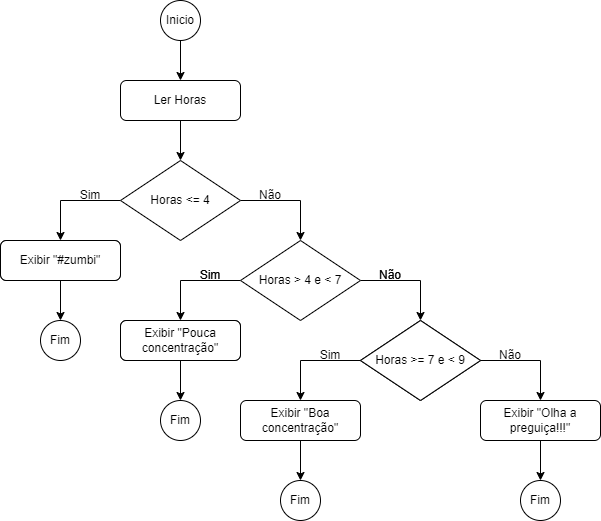

The diagram above was exported from draw.io. Its source (the exported page's mxGraphModel, read from the mxfile embedded in the PNG):
<mxGraphModel dx="942" dy="582" grid="1" gridSize="10" guides="1" tooltips="1" connect="1" arrows="1" fold="1" page="1" pageScale="1" pageWidth="1000" pageHeight="1000" math="0" shadow="0">
  <root>
    <mxCell id="WIyWlLk6GJQsqaUBKTNV-0" />
    <mxCell id="WIyWlLk6GJQsqaUBKTNV-1" parent="WIyWlLk6GJQsqaUBKTNV-0" />
    <mxCell id="So_8clv40--6fV4hb-ei-5" style="edgeStyle=orthogonalEdgeStyle;rounded=0;orthogonalLoop=1;jettySize=auto;html=1;exitX=0.5;exitY=1;exitDx=0;exitDy=0;entryX=0.5;entryY=0;entryDx=0;entryDy=0;" parent="WIyWlLk6GJQsqaUBKTNV-1" source="WIyWlLk6GJQsqaUBKTNV-3" target="So_8clv40--6fV4hb-ei-4" edge="1">
      <mxGeometry relative="1" as="geometry" />
    </mxCell>
    <mxCell id="WIyWlLk6GJQsqaUBKTNV-3" value="Ler Horas" style="rounded=1;whiteSpace=wrap;html=1;fontSize=12;glass=0;strokeWidth=1;shadow=0;" parent="WIyWlLk6GJQsqaUBKTNV-1" vertex="1">
      <mxGeometry x="120" y="80" width="120" height="40" as="geometry" />
    </mxCell>
    <mxCell id="So_8clv40--6fV4hb-ei-2" style="edgeStyle=orthogonalEdgeStyle;rounded=0;orthogonalLoop=1;jettySize=auto;html=1;exitX=0.5;exitY=1;exitDx=0;exitDy=0;" parent="WIyWlLk6GJQsqaUBKTNV-1" source="So_8clv40--6fV4hb-ei-0" target="WIyWlLk6GJQsqaUBKTNV-3" edge="1">
      <mxGeometry relative="1" as="geometry">
        <mxPoint x="100" y="100" as="targetPoint" />
      </mxGeometry>
    </mxCell>
    <mxCell id="So_8clv40--6fV4hb-ei-0" value="Inicio" style="ellipse;whiteSpace=wrap;html=1;aspect=fixed;" parent="WIyWlLk6GJQsqaUBKTNV-1" vertex="1">
      <mxGeometry x="160" width="40" height="40" as="geometry" />
    </mxCell>
    <mxCell id="So_8clv40--6fV4hb-ei-11" style="edgeStyle=orthogonalEdgeStyle;rounded=0;orthogonalLoop=1;jettySize=auto;html=1;exitX=0;exitY=0.5;exitDx=0;exitDy=0;entryX=0.5;entryY=0;entryDx=0;entryDy=0;" parent="WIyWlLk6GJQsqaUBKTNV-1" source="So_8clv40--6fV4hb-ei-4" target="So_8clv40--6fV4hb-ei-9" edge="1">
      <mxGeometry relative="1" as="geometry" />
    </mxCell>
    <mxCell id="So_8clv40--6fV4hb-ei-24" style="edgeStyle=orthogonalEdgeStyle;rounded=0;orthogonalLoop=1;jettySize=auto;html=1;exitX=1;exitY=0.5;exitDx=0;exitDy=0;entryX=0.5;entryY=0;entryDx=0;entryDy=0;" parent="WIyWlLk6GJQsqaUBKTNV-1" source="So_8clv40--6fV4hb-ei-4" target="So_8clv40--6fV4hb-ei-17" edge="1">
      <mxGeometry relative="1" as="geometry" />
    </mxCell>
    <mxCell id="So_8clv40--6fV4hb-ei-4" value="Horas &amp;lt;= 4" style="rhombus;whiteSpace=wrap;html=1;" parent="WIyWlLk6GJQsqaUBKTNV-1" vertex="1">
      <mxGeometry x="120" y="160" width="120" height="80" as="geometry" />
    </mxCell>
    <mxCell id="So_8clv40--6fV4hb-ei-21" style="edgeStyle=orthogonalEdgeStyle;rounded=0;orthogonalLoop=1;jettySize=auto;html=1;exitX=0.5;exitY=1;exitDx=0;exitDy=0;entryX=0.5;entryY=0;entryDx=0;entryDy=0;" parent="WIyWlLk6GJQsqaUBKTNV-1" source="So_8clv40--6fV4hb-ei-9" target="So_8clv40--6fV4hb-ei-19" edge="1">
      <mxGeometry relative="1" as="geometry" />
    </mxCell>
    <mxCell id="So_8clv40--6fV4hb-ei-9" value="&lt;span&gt;Exibir #zumbi&lt;/span&gt;" style="rounded=1;whiteSpace=wrap;html=1;" parent="WIyWlLk6GJQsqaUBKTNV-1" vertex="1">
      <mxGeometry y="240" width="120" height="40" as="geometry" />
    </mxCell>
    <mxCell id="So_8clv40--6fV4hb-ei-12" value="Sim" style="text;html=1;strokeColor=none;fillColor=none;align=center;verticalAlign=middle;whiteSpace=wrap;rounded=0;" parent="WIyWlLk6GJQsqaUBKTNV-1" vertex="1">
      <mxGeometry x="60" y="180" width="60" height="30" as="geometry" />
    </mxCell>
    <mxCell id="So_8clv40--6fV4hb-ei-15" style="edgeStyle=orthogonalEdgeStyle;rounded=0;orthogonalLoop=1;jettySize=auto;html=1;exitX=0.5;exitY=1;exitDx=0;exitDy=0;" parent="WIyWlLk6GJQsqaUBKTNV-1" source="So_8clv40--6fV4hb-ei-9" target="So_8clv40--6fV4hb-ei-9" edge="1">
      <mxGeometry relative="1" as="geometry" />
    </mxCell>
    <mxCell id="So_8clv40--6fV4hb-ei-16" value="Não" style="text;html=1;strokeColor=none;fillColor=none;align=center;verticalAlign=middle;whiteSpace=wrap;rounded=0;" parent="WIyWlLk6GJQsqaUBKTNV-1" vertex="1">
      <mxGeometry x="240" y="180" width="60" height="30" as="geometry" />
    </mxCell>
    <mxCell id="So_8clv40--6fV4hb-ei-29" style="edgeStyle=orthogonalEdgeStyle;rounded=0;orthogonalLoop=1;jettySize=auto;html=1;exitX=0;exitY=0.5;exitDx=0;exitDy=0;entryX=0.5;entryY=0;entryDx=0;entryDy=0;" parent="WIyWlLk6GJQsqaUBKTNV-1" source="So_8clv40--6fV4hb-ei-17" target="So_8clv40--6fV4hb-ei-28" edge="1">
      <mxGeometry relative="1" as="geometry" />
    </mxCell>
    <mxCell id="So_8clv40--6fV4hb-ei-34" style="edgeStyle=orthogonalEdgeStyle;rounded=0;orthogonalLoop=1;jettySize=auto;html=1;exitX=1;exitY=0.5;exitDx=0;exitDy=0;entryX=0.5;entryY=0;entryDx=0;entryDy=0;" parent="WIyWlLk6GJQsqaUBKTNV-1" source="So_8clv40--6fV4hb-ei-17" target="So_8clv40--6fV4hb-ei-32" edge="1">
      <mxGeometry relative="1" as="geometry" />
    </mxCell>
    <mxCell id="So_8clv40--6fV4hb-ei-17" value="Horas &amp;gt; 4 e &amp;lt; 7" style="rhombus;whiteSpace=wrap;html=1;" parent="WIyWlLk6GJQsqaUBKTNV-1" vertex="1">
      <mxGeometry x="240" y="240" width="120" height="80" as="geometry" />
    </mxCell>
    <mxCell id="So_8clv40--6fV4hb-ei-19" value="Fim" style="ellipse;whiteSpace=wrap;html=1;aspect=fixed;" parent="WIyWlLk6GJQsqaUBKTNV-1" vertex="1">
      <mxGeometry x="40" y="320" width="40" height="40" as="geometry" />
    </mxCell>
    <mxCell id="So_8clv40--6fV4hb-ei-25" value="&lt;span&gt;Exibir &quot;#zumbi&quot;&lt;/span&gt;" style="rounded=1;whiteSpace=wrap;html=1;" parent="WIyWlLk6GJQsqaUBKTNV-1" vertex="1">
      <mxGeometry y="240" width="120" height="40" as="geometry" />
    </mxCell>
    <mxCell id="So_8clv40--6fV4hb-ei-28" value="Exibir &quot;Pouca concentração&quot;" style="rounded=1;whiteSpace=wrap;html=1;" parent="WIyWlLk6GJQsqaUBKTNV-1" vertex="1">
      <mxGeometry x="120" y="320" width="120" height="40" as="geometry" />
    </mxCell>
    <mxCell id="So_8clv40--6fV4hb-ei-30" value="Sim" style="text;html=1;strokeColor=none;fillColor=none;align=center;verticalAlign=middle;whiteSpace=wrap;rounded=0;" parent="WIyWlLk6GJQsqaUBKTNV-1" vertex="1">
      <mxGeometry x="180" y="260" width="60" height="30" as="geometry" />
    </mxCell>
    <mxCell id="So_8clv40--6fV4hb-ei-31" value="Não" style="text;html=1;strokeColor=none;fillColor=none;align=center;verticalAlign=middle;whiteSpace=wrap;rounded=0;" parent="WIyWlLk6GJQsqaUBKTNV-1" vertex="1">
      <mxGeometry x="360" y="260" width="60" height="30" as="geometry" />
    </mxCell>
    <mxCell id="So_8clv40--6fV4hb-ei-32" value="Horas &amp;gt;7 e &amp;lt;9" style="rhombus;whiteSpace=wrap;html=1;" parent="WIyWlLk6GJQsqaUBKTNV-1" vertex="1">
      <mxGeometry x="360" y="320" width="120" height="80" as="geometry" />
    </mxCell>
    <mxCell id="So_8clv40--6fV4hb-ei-35" value="Horas &amp;gt;= 7 e &amp;lt; 9" style="rhombus;whiteSpace=wrap;html=1;" parent="WIyWlLk6GJQsqaUBKTNV-1" vertex="1">
      <mxGeometry x="360" y="320" width="120" height="80" as="geometry" />
    </mxCell>
    <mxCell id="So_8clv40--6fV4hb-ei-36" value="Exibir &quot;Pouca concentração&quot;" style="rounded=1;whiteSpace=wrap;html=1;" parent="WIyWlLk6GJQsqaUBKTNV-1" vertex="1">
      <mxGeometry x="120" y="320" width="120" height="40" as="geometry" />
    </mxCell>
    <mxCell id="So_8clv40--6fV4hb-ei-38" value="Sim" style="text;html=1;strokeColor=none;fillColor=none;align=center;verticalAlign=middle;whiteSpace=wrap;rounded=0;" parent="WIyWlLk6GJQsqaUBKTNV-1" vertex="1">
      <mxGeometry x="180" y="260" width="60" height="30" as="geometry" />
    </mxCell>
    <mxCell id="So_8clv40--6fV4hb-ei-39" value="Não" style="text;html=1;strokeColor=none;fillColor=none;align=center;verticalAlign=middle;whiteSpace=wrap;rounded=0;" parent="WIyWlLk6GJQsqaUBKTNV-1" vertex="1">
      <mxGeometry x="360" y="260" width="60" height="30" as="geometry" />
    </mxCell>
    <mxCell id="So_8clv40--6fV4hb-ei-41" value="Exibir &quot;Boa concentração&quot;" style="rounded=1;whiteSpace=wrap;html=1;" parent="WIyWlLk6GJQsqaUBKTNV-1" vertex="1">
      <mxGeometry x="240" y="400" width="120" height="40" as="geometry" />
    </mxCell>
    <mxCell id="So_8clv40--6fV4hb-ei-42" style="edgeStyle=orthogonalEdgeStyle;rounded=0;orthogonalLoop=1;jettySize=auto;html=1;exitX=0;exitY=0.5;exitDx=0;exitDy=0;entryX=0.5;entryY=0;entryDx=0;entryDy=0;" parent="WIyWlLk6GJQsqaUBKTNV-1" target="So_8clv40--6fV4hb-ei-41" edge="1">
      <mxGeometry relative="1" as="geometry">
        <mxPoint x="360" y="360" as="sourcePoint" />
        <Array as="points">
          <mxPoint x="300" y="360" />
        </Array>
      </mxGeometry>
    </mxCell>
    <mxCell id="So_8clv40--6fV4hb-ei-43" value="Sim" style="text;html=1;strokeColor=none;fillColor=none;align=center;verticalAlign=middle;whiteSpace=wrap;rounded=0;" parent="WIyWlLk6GJQsqaUBKTNV-1" vertex="1">
      <mxGeometry x="300" y="340" width="60" height="30" as="geometry" />
    </mxCell>
    <mxCell id="So_8clv40--6fV4hb-ei-44" value="Não" style="text;html=1;strokeColor=none;fillColor=none;align=center;verticalAlign=middle;whiteSpace=wrap;rounded=0;" parent="WIyWlLk6GJQsqaUBKTNV-1" vertex="1">
      <mxGeometry x="480" y="340" width="60" height="30" as="geometry" />
    </mxCell>
    <mxCell id="So_8clv40--6fV4hb-ei-45" style="edgeStyle=orthogonalEdgeStyle;rounded=0;orthogonalLoop=1;jettySize=auto;html=1;exitX=1;exitY=0.5;exitDx=0;exitDy=0;entryX=0.5;entryY=0;entryDx=0;entryDy=0;" parent="WIyWlLk6GJQsqaUBKTNV-1" edge="1">
      <mxGeometry relative="1" as="geometry">
        <mxPoint x="480" y="360" as="sourcePoint" />
        <mxPoint x="540" y="400" as="targetPoint" />
      </mxGeometry>
    </mxCell>
    <mxCell id="So_8clv40--6fV4hb-ei-46" value="Exibir &quot;Olha a preguiça!!!&quot;" style="rounded=1;whiteSpace=wrap;html=1;" parent="WIyWlLk6GJQsqaUBKTNV-1" vertex="1">
      <mxGeometry x="480" y="400" width="120" height="40" as="geometry" />
    </mxCell>
    <mxCell id="So_8clv40--6fV4hb-ei-47" style="edgeStyle=orthogonalEdgeStyle;rounded=0;orthogonalLoop=1;jettySize=auto;html=1;exitX=0.5;exitY=1;exitDx=0;exitDy=0;entryX=0.5;entryY=0;entryDx=0;entryDy=0;" parent="WIyWlLk6GJQsqaUBKTNV-1" target="So_8clv40--6fV4hb-ei-48" edge="1">
      <mxGeometry relative="1" as="geometry">
        <mxPoint x="180" y="360" as="sourcePoint" />
      </mxGeometry>
    </mxCell>
    <mxCell id="So_8clv40--6fV4hb-ei-48" value="Fim" style="ellipse;whiteSpace=wrap;html=1;aspect=fixed;" parent="WIyWlLk6GJQsqaUBKTNV-1" vertex="1">
      <mxGeometry x="160" y="400" width="40" height="40" as="geometry" />
    </mxCell>
    <mxCell id="So_8clv40--6fV4hb-ei-49" style="edgeStyle=orthogonalEdgeStyle;rounded=0;orthogonalLoop=1;jettySize=auto;html=1;exitX=0.5;exitY=1;exitDx=0;exitDy=0;entryX=0.5;entryY=0;entryDx=0;entryDy=0;" parent="WIyWlLk6GJQsqaUBKTNV-1" target="So_8clv40--6fV4hb-ei-50" edge="1">
      <mxGeometry relative="1" as="geometry">
        <mxPoint x="300" y="440" as="sourcePoint" />
      </mxGeometry>
    </mxCell>
    <mxCell id="So_8clv40--6fV4hb-ei-50" value="Fim" style="ellipse;whiteSpace=wrap;html=1;aspect=fixed;" parent="WIyWlLk6GJQsqaUBKTNV-1" vertex="1">
      <mxGeometry x="280" y="480" width="40" height="40" as="geometry" />
    </mxCell>
    <mxCell id="So_8clv40--6fV4hb-ei-51" style="edgeStyle=orthogonalEdgeStyle;rounded=0;orthogonalLoop=1;jettySize=auto;html=1;exitX=0.5;exitY=1;exitDx=0;exitDy=0;entryX=0.5;entryY=0;entryDx=0;entryDy=0;" parent="WIyWlLk6GJQsqaUBKTNV-1" target="So_8clv40--6fV4hb-ei-52" edge="1">
      <mxGeometry relative="1" as="geometry">
        <mxPoint x="540" y="440" as="sourcePoint" />
      </mxGeometry>
    </mxCell>
    <mxCell id="So_8clv40--6fV4hb-ei-52" value="Fim" style="ellipse;whiteSpace=wrap;html=1;aspect=fixed;" parent="WIyWlLk6GJQsqaUBKTNV-1" vertex="1">
      <mxGeometry x="520" y="480" width="40" height="40" as="geometry" />
    </mxCell>
  </root>
</mxGraphModel>